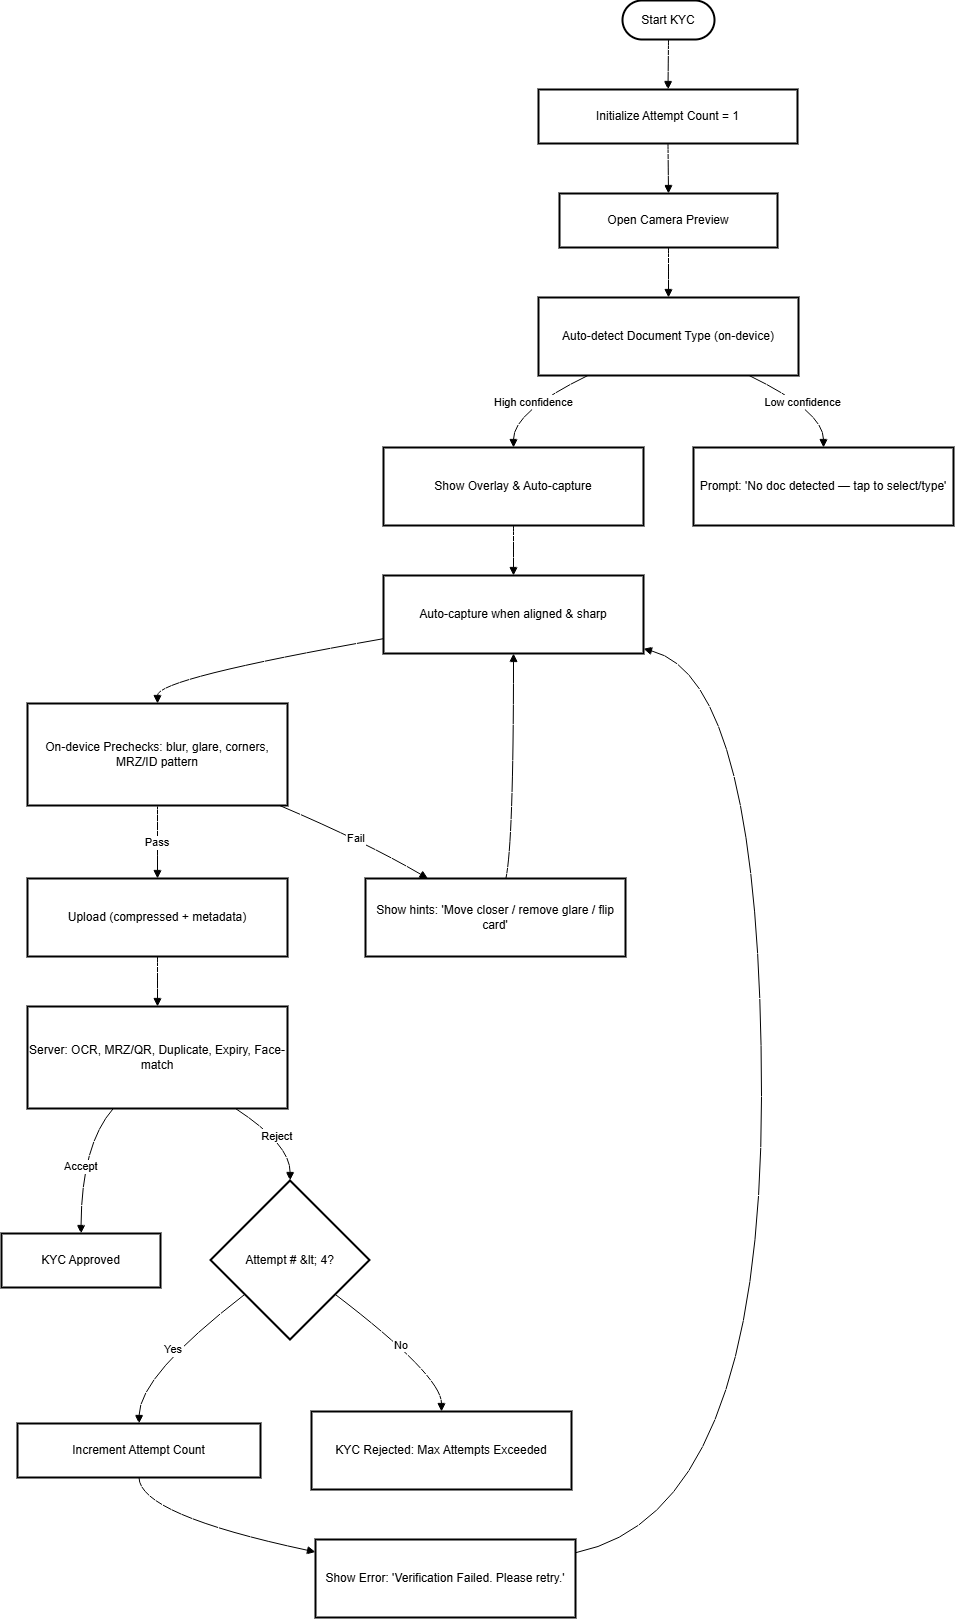

The diagram above was exported from draw.io. Its source (the exported page's mxGraphModel, read from the mxfile embedded in the PNG):
<mxGraphModel dx="3473" dy="1757" grid="1" gridSize="10" guides="1" tooltips="1" connect="1" arrows="1" fold="1" page="1" pageScale="1" pageWidth="827" pageHeight="1169" math="0" shadow="0">
  <root>
    <mxCell id="0" />
    <mxCell id="1" parent="0" />
    <mxCell id="JNiDSN9qtwopXCoNcmI9-1" value="Start KYC" style="rounded=1;whiteSpace=wrap;arcSize=50;strokeWidth=2;" vertex="1" parent="1">
      <mxGeometry x="641" y="20" width="92" height="39" as="geometry" />
    </mxCell>
    <mxCell id="JNiDSN9qtwopXCoNcmI9-2" value="Initialize Attempt Count = 1" style="whiteSpace=wrap;strokeWidth=2;" vertex="1" parent="1">
      <mxGeometry x="557" y="109" width="259" height="54" as="geometry" />
    </mxCell>
    <mxCell id="JNiDSN9qtwopXCoNcmI9-3" value="Open Camera Preview" style="whiteSpace=wrap;strokeWidth=2;" vertex="1" parent="1">
      <mxGeometry x="578" y="213" width="218" height="54" as="geometry" />
    </mxCell>
    <mxCell id="JNiDSN9qtwopXCoNcmI9-4" value="Auto-detect Document Type (on-device)" style="whiteSpace=wrap;strokeWidth=2;" vertex="1" parent="1">
      <mxGeometry x="557" y="317" width="260" height="78" as="geometry" />
    </mxCell>
    <mxCell id="JNiDSN9qtwopXCoNcmI9-5" value="Show Overlay &amp; Auto-capture" style="whiteSpace=wrap;strokeWidth=2;" vertex="1" parent="1">
      <mxGeometry x="402" y="467" width="260" height="78" as="geometry" />
    </mxCell>
    <mxCell id="JNiDSN9qtwopXCoNcmI9-6" value="Prompt: 'No doc detected — tap to select/type'" style="whiteSpace=wrap;strokeWidth=2;" vertex="1" parent="1">
      <mxGeometry x="712" y="467" width="260" height="78" as="geometry" />
    </mxCell>
    <mxCell id="JNiDSN9qtwopXCoNcmI9-7" value="Auto-capture when aligned &amp; sharp" style="whiteSpace=wrap;strokeWidth=2;" vertex="1" parent="1">
      <mxGeometry x="402" y="595" width="260" height="78" as="geometry" />
    </mxCell>
    <mxCell id="JNiDSN9qtwopXCoNcmI9-8" value="On-device Prechecks: blur, glare, corners, MRZ/ID pattern" style="whiteSpace=wrap;strokeWidth=2;" vertex="1" parent="1">
      <mxGeometry x="46" y="723" width="260" height="102" as="geometry" />
    </mxCell>
    <mxCell id="JNiDSN9qtwopXCoNcmI9-9" value="Upload (compressed + metadata)" style="whiteSpace=wrap;strokeWidth=2;" vertex="1" parent="1">
      <mxGeometry x="46" y="898" width="260" height="78" as="geometry" />
    </mxCell>
    <mxCell id="JNiDSN9qtwopXCoNcmI9-10" value="Show hints: 'Move closer / remove glare / flip card'" style="whiteSpace=wrap;strokeWidth=2;" vertex="1" parent="1">
      <mxGeometry x="384" y="898" width="260" height="78" as="geometry" />
    </mxCell>
    <mxCell id="JNiDSN9qtwopXCoNcmI9-11" value="Server: OCR, MRZ/QR, Duplicate, Expiry, Face-match" style="whiteSpace=wrap;strokeWidth=2;" vertex="1" parent="1">
      <mxGeometry x="46" y="1026" width="260" height="102" as="geometry" />
    </mxCell>
    <mxCell id="JNiDSN9qtwopXCoNcmI9-12" value="KYC Approved" style="whiteSpace=wrap;strokeWidth=2;" vertex="1" parent="1">
      <mxGeometry x="20" y="1253" width="159" height="54" as="geometry" />
    </mxCell>
    <mxCell id="JNiDSN9qtwopXCoNcmI9-13" value="Attempt # &amp;lt; 4?" style="rhombus;strokeWidth=2;whiteSpace=wrap;" vertex="1" parent="1">
      <mxGeometry x="229" y="1200" width="159" height="159" as="geometry" />
    </mxCell>
    <mxCell id="JNiDSN9qtwopXCoNcmI9-14" value="Increment Attempt Count" style="whiteSpace=wrap;strokeWidth=2;" vertex="1" parent="1">
      <mxGeometry x="36" y="1443" width="243" height="54" as="geometry" />
    </mxCell>
    <mxCell id="JNiDSN9qtwopXCoNcmI9-15" value="Show Error: 'Verification Failed. Please retry.'" style="whiteSpace=wrap;strokeWidth=2;" vertex="1" parent="1">
      <mxGeometry x="334" y="1559" width="260" height="78" as="geometry" />
    </mxCell>
    <mxCell id="JNiDSN9qtwopXCoNcmI9-16" value="KYC Rejected: Max Attempts Exceeded" style="whiteSpace=wrap;strokeWidth=2;" vertex="1" parent="1">
      <mxGeometry x="330" y="1431" width="260" height="78" as="geometry" />
    </mxCell>
    <mxCell id="JNiDSN9qtwopXCoNcmI9-17" value="" style="curved=1;startArrow=none;endArrow=block;exitX=0.5;exitY=1;entryX=0.5;entryY=0;rounded=0;" edge="1" parent="1" source="JNiDSN9qtwopXCoNcmI9-1" target="JNiDSN9qtwopXCoNcmI9-2">
      <mxGeometry relative="1" as="geometry">
        <Array as="points" />
      </mxGeometry>
    </mxCell>
    <mxCell id="JNiDSN9qtwopXCoNcmI9-18" value="" style="curved=1;startArrow=none;endArrow=block;exitX=0.5;exitY=1;entryX=0.5;entryY=0;rounded=0;" edge="1" parent="1" source="JNiDSN9qtwopXCoNcmI9-2" target="JNiDSN9qtwopXCoNcmI9-3">
      <mxGeometry relative="1" as="geometry">
        <Array as="points" />
      </mxGeometry>
    </mxCell>
    <mxCell id="JNiDSN9qtwopXCoNcmI9-19" value="" style="curved=1;startArrow=none;endArrow=block;exitX=0.5;exitY=1;entryX=0.5;entryY=0;rounded=0;" edge="1" parent="1" source="JNiDSN9qtwopXCoNcmI9-3" target="JNiDSN9qtwopXCoNcmI9-4">
      <mxGeometry relative="1" as="geometry">
        <Array as="points" />
      </mxGeometry>
    </mxCell>
    <mxCell id="JNiDSN9qtwopXCoNcmI9-20" value="High confidence" style="curved=1;startArrow=none;endArrow=block;exitX=0.19;exitY=1;entryX=0.5;entryY=0.01;rounded=0;" edge="1" parent="1" source="JNiDSN9qtwopXCoNcmI9-4" target="JNiDSN9qtwopXCoNcmI9-5">
      <mxGeometry relative="1" as="geometry">
        <Array as="points">
          <mxPoint x="532" y="431" />
        </Array>
      </mxGeometry>
    </mxCell>
    <mxCell id="JNiDSN9qtwopXCoNcmI9-21" value="Low confidence" style="curved=1;startArrow=none;endArrow=block;exitX=0.81;exitY=1;entryX=0.5;entryY=0.01;rounded=0;" edge="1" parent="1" source="JNiDSN9qtwopXCoNcmI9-4" target="JNiDSN9qtwopXCoNcmI9-6">
      <mxGeometry relative="1" as="geometry">
        <Array as="points">
          <mxPoint x="842" y="431" />
        </Array>
      </mxGeometry>
    </mxCell>
    <mxCell id="JNiDSN9qtwopXCoNcmI9-22" value="" style="curved=1;startArrow=none;endArrow=block;exitX=0.5;exitY=1.01;entryX=0.5;entryY=0.01;rounded=0;" edge="1" parent="1" source="JNiDSN9qtwopXCoNcmI9-5" target="JNiDSN9qtwopXCoNcmI9-7">
      <mxGeometry relative="1" as="geometry">
        <Array as="points" />
      </mxGeometry>
    </mxCell>
    <mxCell id="JNiDSN9qtwopXCoNcmI9-23" value="" style="curved=1;startArrow=none;endArrow=block;exitX=0;exitY=0.81;entryX=0.5;entryY=0;rounded=0;" edge="1" parent="1" source="JNiDSN9qtwopXCoNcmI9-7" target="JNiDSN9qtwopXCoNcmI9-8">
      <mxGeometry relative="1" as="geometry">
        <Array as="points">
          <mxPoint x="176" y="698" />
        </Array>
      </mxGeometry>
    </mxCell>
    <mxCell id="JNiDSN9qtwopXCoNcmI9-24" value="Pass" style="curved=1;startArrow=none;endArrow=block;exitX=0.5;exitY=1;entryX=0.5;entryY=0;rounded=0;" edge="1" parent="1" source="JNiDSN9qtwopXCoNcmI9-8" target="JNiDSN9qtwopXCoNcmI9-9">
      <mxGeometry relative="1" as="geometry">
        <Array as="points" />
      </mxGeometry>
    </mxCell>
    <mxCell id="JNiDSN9qtwopXCoNcmI9-25" value="Fail" style="curved=1;startArrow=none;endArrow=block;exitX=0.97;exitY=1;entryX=0.24;entryY=0;rounded=0;" edge="1" parent="1" source="JNiDSN9qtwopXCoNcmI9-8" target="JNiDSN9qtwopXCoNcmI9-10">
      <mxGeometry relative="1" as="geometry">
        <Array as="points">
          <mxPoint x="385" y="862" />
        </Array>
      </mxGeometry>
    </mxCell>
    <mxCell id="JNiDSN9qtwopXCoNcmI9-26" value="" style="curved=1;startArrow=none;endArrow=block;exitX=0.54;exitY=0;entryX=0.5;entryY=1.01;rounded=0;" edge="1" parent="1" source="JNiDSN9qtwopXCoNcmI9-10" target="JNiDSN9qtwopXCoNcmI9-7">
      <mxGeometry relative="1" as="geometry">
        <Array as="points">
          <mxPoint x="532" y="862" />
        </Array>
      </mxGeometry>
    </mxCell>
    <mxCell id="JNiDSN9qtwopXCoNcmI9-27" value="" style="curved=1;startArrow=none;endArrow=block;exitX=0.5;exitY=1;entryX=0.5;entryY=0;rounded=0;" edge="1" parent="1" source="JNiDSN9qtwopXCoNcmI9-9" target="JNiDSN9qtwopXCoNcmI9-11">
      <mxGeometry relative="1" as="geometry">
        <Array as="points" />
      </mxGeometry>
    </mxCell>
    <mxCell id="JNiDSN9qtwopXCoNcmI9-28" value="Accept" style="curved=1;startArrow=none;endArrow=block;exitX=0.33;exitY=1;entryX=0.5;entryY=-0.01;rounded=0;" edge="1" parent="1" source="JNiDSN9qtwopXCoNcmI9-11" target="JNiDSN9qtwopXCoNcmI9-12">
      <mxGeometry relative="1" as="geometry">
        <Array as="points">
          <mxPoint x="100" y="1164" />
        </Array>
      </mxGeometry>
    </mxCell>
    <mxCell id="JNiDSN9qtwopXCoNcmI9-29" value="Reject" style="curved=1;startArrow=none;endArrow=block;exitX=0.8;exitY=1;entryX=0.5;entryY=0;rounded=0;" edge="1" parent="1" source="JNiDSN9qtwopXCoNcmI9-11" target="JNiDSN9qtwopXCoNcmI9-13">
      <mxGeometry relative="1" as="geometry">
        <Array as="points">
          <mxPoint x="309" y="1164" />
        </Array>
      </mxGeometry>
    </mxCell>
    <mxCell id="JNiDSN9qtwopXCoNcmI9-30" value="Yes" style="curved=1;startArrow=none;endArrow=block;exitX=0;exitY=0.88;entryX=0.5;entryY=0.01;rounded=0;" edge="1" parent="1" source="JNiDSN9qtwopXCoNcmI9-13" target="JNiDSN9qtwopXCoNcmI9-14">
      <mxGeometry relative="1" as="geometry">
        <Array as="points">
          <mxPoint x="158" y="1395" />
        </Array>
      </mxGeometry>
    </mxCell>
    <mxCell id="JNiDSN9qtwopXCoNcmI9-31" value="" style="curved=1;startArrow=none;endArrow=block;exitX=0.5;exitY=1.01;entryX=0;entryY=0.16;rounded=0;" edge="1" parent="1" source="JNiDSN9qtwopXCoNcmI9-14" target="JNiDSN9qtwopXCoNcmI9-15">
      <mxGeometry relative="1" as="geometry">
        <Array as="points">
          <mxPoint x="158" y="1534" />
        </Array>
      </mxGeometry>
    </mxCell>
    <mxCell id="JNiDSN9qtwopXCoNcmI9-32" value="" style="curved=1;startArrow=none;endArrow=block;exitX=1;exitY=0.17;entryX=1;entryY=0.94;rounded=0;" edge="1" parent="1" source="JNiDSN9qtwopXCoNcmI9-15" target="JNiDSN9qtwopXCoNcmI9-7">
      <mxGeometry relative="1" as="geometry">
        <Array as="points">
          <mxPoint x="780" y="1534" />
          <mxPoint x="780" y="698" />
        </Array>
      </mxGeometry>
    </mxCell>
    <mxCell id="JNiDSN9qtwopXCoNcmI9-33" value="No" style="curved=1;startArrow=none;endArrow=block;exitX=1;exitY=0.88;entryX=0.5;entryY=0.01;rounded=0;" edge="1" parent="1" source="JNiDSN9qtwopXCoNcmI9-13" target="JNiDSN9qtwopXCoNcmI9-16">
      <mxGeometry relative="1" as="geometry">
        <Array as="points">
          <mxPoint x="460" y="1395" />
        </Array>
      </mxGeometry>
    </mxCell>
  </root>
</mxGraphModel>